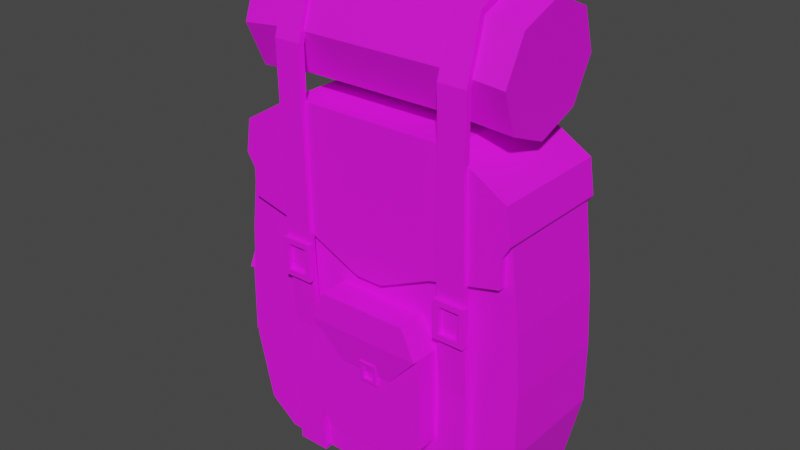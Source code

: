 # Source: Backpack.blend  (saved by Blender 2.82.7; exported with 4.5.12 LTS)
import bpy
from mathutils import Matrix  # noqa: F401  (used for matrix-valued properties, if any)

bpy.ops.wm.read_factory_settings(use_empty=True)
scene = bpy.context.scene
scene.name = 'Scene'

# ---- collections
col_collection = bpy.data.collections.new('Collection'); scene.collection.children.link(col_collection)

# ---- images (referenced by path relative to the original .blend; pixels are not part of the script)
import os
ASSET_DIR = os.environ.get("B2B_ASSET_DIR", "")  # directory of the original .blend (textures are referenced by path, not embedded)
HERE = os.path.dirname(os.path.abspath(__file__))  # packed textures are extracted next to this script under _unpacked/

def load_image(name, relpath, width, height, colorspace="sRGB"):
    """Load a texture the original file referenced (path relative to the .blend, or extracted next to this script)."""
    p = next((c for c in (os.path.join(HERE, relpath), os.path.join(ASSET_DIR, relpath)) if relpath and os.path.exists(c)), "")
    if p:
        img = bpy.data.images.load(p, check_existing=True)
        img.name = name
    else:  # same state as the original file: an image datablock whose file is absent (Cycles renders it pink)
        img = bpy.data.images.new(name, width, height)
        img.source = "FILE"
        img.filepath = "//" + (relpath or name)
    img.colorspace_settings.name = colorspace
    return img
img_colorpalette_png_021 = load_image('ColorPalette.png.021', 'ColorPalette.png', 1024, 1024, 'sRGB')

# ---- materials (node trees are filled in below, after node groups)
mat_colorpalette_021 = bpy.data.materials.new('ColorPalette.021')
mat_colorpalette_021.use_transparent_shadow = False

# ---- material node trees
mat_colorpalette_021.use_nodes = True; mat_colorpalette_021.node_tree.nodes.clear()
_N = mat_colorpalette_021.node_tree.nodes; _L = mat_colorpalette_021.node_tree.links
n0 = _N.new('ShaderNodeOutputMaterial'); n0.name = 'Material Output'; n0.location = (300, 300)
n1 = _N.new('ShaderNodeBsdfPrincipled'); n1.name = 'Principled BSDF'; n1.location = (10, 300)
n1.distribution = 'GGX'
n1.subsurface_method = 'BURLEY'
n1.inputs[2].default_value = 0.7417
n1.inputs[3].default_value = 1.45
n1.inputs[27].default_value = (0.0, 0.0, 0.0, 1.0)
n1.inputs[28].default_value = 1.0
n2 = _N.new('ShaderNodeTexImage'); n2.name = 'Image Texture'; n2.location = (-280, 280)
n2.image = img_colorpalette_png_021
_L.new(n1.outputs[0], n0.inputs[0])
_L.new(n2.outputs[0], n1.inputs[0])
n0.is_active_output = True

# ---- world
world_world = bpy.data.worlds.new('World'); scene.world = world_world
world_world.use_nodes = True; world_world.node_tree.nodes.clear()
_N = world_world.node_tree.nodes; _L = world_world.node_tree.links
n0 = _N.new('ShaderNodeOutputWorld'); n0.name = 'World Output'; n0.location = (300, 300)
n1 = _N.new('ShaderNodeBackground'); n1.name = 'Background'; n1.location = (10, 300)
n1.inputs[0].default_value = (0.05088, 0.05088, 0.05088, 1.0)
_L.new(n1.outputs[0], n0.inputs[0])
n0.is_active_output = True
world_world.color = (0.05088, 0.05088, 0.05088)
world_world.use_sun_shadow = False
world_world.sun_shadow_jitter_overblur = 0.0

# ---- meshes
me_cube_008 = bpy.data.meshes.new('Cube.008')
me_cube_008.from_pydata([(-0.9175, -1.0, -1.065), (-0.4932, -1.0, 1.146), (-0.9175, 1.0, -1.065), (-0.4932, 1.0, 1.146), (0.9175, -1.0, -1.065), (0.4932, -1.0, 1.146), (0.9175, 1.0, -1.065), (0.4932, 1.0, 1.146), (-1.024, -1.0, -0.6), (-1.024, -1.0, -0.2), (-1.0, -1.0, 0.2), (-0.9125, -1.0, 0.9281), (-0.9125, 1.0, 0.9281), (-1.0, 1.0, 0.2), (-1.024, 1.0, -0.2), (-1.024, 1.0, -0.6), (0.9125, 1.0, 0.9281), (1.0, 1.0, 0.2), (1.024, 1.0, -0.2), (1.024, 1.0, -0.6), (0.9125, -1.0, 0.9281), (1.0, -1.0, 0.2), (1.024, -1.0, -0.2), (1.024, -1.0, -0.6), (-0.7265, -1.0, -1.211), (-0.7265, 1.0, -1.211), (0.7265, -1.0, -1.211), (0.7265, 1.0, -1.211), (-0.5623, -1.14, 1.179), (-0.5623, 1.062, 1.179), (0.5623, -1.14, 1.179), (0.5623, 1.062, 1.179), (-0.9598, -1.14, 0.7389), (-0.9259, -1.14, 0.9605), (-0.9259, 1.062, 0.9621), (-0.9598, 1.062, 0.7389), (0.9259, 1.062, 0.9621), (0.9598, 1.062, 0.7389), (0.9259, -1.14, 0.9605), (0.9598, -1.14, 0.7389), (-0.9047, -1.14, 0.651), (-0.9047, 1.062, 0.651), (0.9047, 1.062, 0.651), (0.9047, -1.14, 0.651), (-0.9047, -1.14, 0.4681), (0.9047, -1.14, 0.4681), (-0.4415, -1.14, 0.3556), (0.4415, -1.14, 0.3556), (-0.09077, -1.14, 0.1938), (0.09077, -1.14, 0.1938), (-0.9047, -0.7809, 0.651), (0.9047, -0.7809, 0.651), (-0.9047, -0.7809, 0.4681), (0.9047, -0.7809, 0.4681), (-0.4415, -0.7809, 0.3556), (0.4415, -0.7809, 0.3556), (-0.09077, -0.7809, 0.1938), (0.09077, -0.7809, 0.1938), (-0.6282, -1.092, -1.238), (-0.6482, -0.8738, 1.891), (-0.6282, -1.007, -1.213), (-0.6482, -0.7893, 1.866), (-0.4113, -1.092, -1.238), (-0.4741, -0.8738, 1.891), (-0.4113, -1.007, -1.213), (-0.4741, -0.7893, 1.866), (-0.6145, -1.121, -0.7684), (-0.6108, -1.124, -0.3139), (-0.6227, -1.193, 0.1358), (-0.6308, -1.217, 0.6039), (-0.6296, -1.214, 1.059), (-0.6432, -1.212, 1.52), (-0.6432, -1.107, 1.51), (-0.6296, -1.105, 1.059), (-0.6308, -1.108, 0.6025), (-0.6227, -1.084, 0.1409), (-0.6108, -1.02, -0.3139), (-0.6145, -1.012, -0.7684), (-0.4579, -1.107, 1.51), (-0.4566, -1.105, 1.059), (-0.4441, -1.108, 0.6025), (-0.4371, -1.084, 0.1381), (-0.4287, -1.02, -0.3139), (-0.4249, -1.012, -0.7684), (-0.4579, -1.212, 1.52), (-0.4566, -1.214, 1.059), (-0.4441, -1.217, 0.6039), (-0.4371, -1.193, 0.133), (-0.4287, -1.124, -0.3139), (-0.4249, -1.121, -0.7684), (-0.6282, 0.9969, -1.242), (-0.6282, 1.001, -1.213), (-0.4113, 0.9969, -1.242), (-0.4113, 1.001, -1.213), (-0.5956, -1.16, 0.293), (-0.5956, -1.16, 0.04044), (-0.5956, -1.277, 0.293), (-0.5956, -1.277, 0.04044), (-0.638, -1.16, 0.293), (-0.638, -1.16, 0.04044), (-0.638, -1.277, 0.293), (-0.638, -1.277, 0.04044), (-0.5956, -1.277, 0.2552), (-0.5956, -1.277, 0.07829), (-0.638, -1.277, 0.07829), (-0.638, -1.277, 0.2552), (-0.638, -1.16, 0.2552), (-0.638, -1.16, 0.07829), (-0.5956, -1.16, 0.2552), (-0.5956, -1.16, 0.07829), (-0.4291, -1.277, 0.07829), (-0.4291, -1.277, 0.04044), (-0.4291, -1.277, 0.293), (-0.4291, -1.277, 0.2552), (-0.4291, -1.16, 0.293), (-0.4291, -1.16, 0.04044), (-0.4291, -1.16, 0.07829), (-0.4291, -1.16, 0.2552), (-0.4628, -1.277, 0.2552), (-0.4628, -1.277, 0.293), (-0.4628, -1.16, 0.293), (-0.4628, -1.16, 0.2552), (-0.4648, -1.277, 0.07829), (-0.4648, -1.16, 0.07829), (-0.4648, -1.277, 0.04044), (-0.4648, -1.16, 0.04044), (0.4844, 1.137, 1.593), (-0.562, 1.137, 1.593), (-0.919, 1.094, 1.545), (0.8711, 1.078, 1.545), (-0.9012, 0.7736, 1.265), (0.8545, 0.7621, 1.269), (-0.8939, -1.388e-08, 1.149), (0.8476, -1.335e-08, 1.155), (-0.9012, -0.7736, 1.265), (0.8545, -0.7621, 1.269), (-0.919, -1.094, 1.545), (0.8711, -1.078, 1.545), (-0.9367, -0.7736, 1.826), (0.8878, -0.7621, 1.822), (-0.9441, 4.758e-08, 1.942), (0.8947, 4.714e-08, 1.936), (-0.9367, 0.7736, 1.826), (0.8878, 0.7621, 1.822), (0.4644, 0.8039, 1.301), (-0.5396, 0.8039, 1.302), (0.4561, -1.526e-08, 1.181), (-0.5303, -1.535e-08, 1.181), (0.4644, -0.8039, 1.301), (-0.5396, -0.8039, 1.302), (0.4844, -1.097, 1.581), (-0.562, -1.097, 1.581), (0.5044, -0.8039, 1.884), (-0.5845, -0.8039, 1.884), (0.5127, 4.871e-08, 2.004), (-0.5938, 4.881e-08, 2.004), (0.5044, 0.8039, 1.884), (-0.5845, 0.8039, 1.884), (-0.6482, -0.001034, 2.033), (-0.6482, -0.002397, 1.994), (-0.4741, -0.001034, 2.033), (-0.4741, -0.002397, 1.994), (-0.6482, 0.8528, 1.912), (-0.6482, 0.8076, 1.876), (-0.4741, 0.8528, 1.912), (-0.4741, 0.8076, 1.876), (-0.6482, 1.206, 1.591), (-0.6482, 1.098, 1.587), (-0.4741, 1.206, 1.591), (-0.4741, 1.098, 1.587), (-0.6482, 1.191, 1.135), (-0.6482, 1.082, 1.135), (-0.4741, 1.191, 1.135), (-0.4741, 1.082, 1.135), (-0.6482, 1.09, 0.9048), (-0.6482, 1.053, 0.8859), (-0.4741, 1.09, 0.9048), (-0.4741, 1.053, 0.8859), (0.4666, -1.092, -1.238), (0.4867, -0.8738, 1.891), (0.4666, -1.007, -1.213), (0.4867, -0.7893, 1.866), (0.6835, -1.092, -1.238), (0.6608, -0.8738, 1.891), (0.6835, -1.007, -1.213), (0.6608, -0.7893, 1.866), (0.5203, -1.121, -0.7684), (0.5241, -1.124, -0.3139), (0.5122, -1.193, 0.1358), (0.5041, -1.217, 0.6039), (0.5052, -1.214, 1.059), (0.4917, -1.212, 1.52), (0.4917, -1.107, 1.51), (0.5052, -1.105, 1.059), (0.5041, -1.108, 0.6025), (0.5122, -1.084, 0.1409), (0.5241, -1.02, -0.3139), (0.5203, -1.012, -0.7684), (0.677, -1.107, 1.51), (0.6782, -1.105, 1.059), (0.6907, -1.108, 0.6025), (0.6977, -1.084, 0.1381), (0.7062, -1.02, -0.3139), (0.71, -1.012, -0.7684), (0.677, -1.212, 1.52), (0.6782, -1.214, 1.059), (0.6907, -1.217, 0.6039), (0.6977, -1.193, 0.133), (0.7062, -1.124, -0.3139), (0.71, -1.121, -0.7684), (0.4666, 0.9969, -1.242), (0.4666, 1.001, -1.213), (0.6835, 0.9969, -1.242), (0.6835, 1.001, -1.213), (0.4867, -0.001034, 2.033), (0.4867, -0.002397, 1.994), (0.6608, -0.001034, 2.033), (0.6608, -0.002397, 1.994), (0.4867, 0.8528, 1.912), (0.4867, 0.8076, 1.876), (0.6608, 0.8528, 1.912), (0.6608, 0.8076, 1.876), (0.4867, 1.206, 1.591), (0.4867, 1.098, 1.587), (0.6608, 1.206, 1.591), (0.6608, 1.098, 1.587), (0.4867, 1.191, 1.135), (0.4867, 1.082, 1.135), (0.6608, 1.191, 1.135), (0.6608, 1.082, 1.135), (0.4867, 1.09, 0.9048), (0.4867, 1.053, 0.8859), (0.6608, 1.09, 0.9048), (0.6608, 1.053, 0.8859), (0.5484, -1.16, 0.293), (0.5484, -1.16, 0.04044), (0.5484, -1.277, 0.293), (0.5484, -1.277, 0.04044), (0.5059, -1.16, 0.293), (0.5059, -1.16, 0.04044), (0.5059, -1.277, 0.293), (0.5059, -1.277, 0.04044), (0.5484, -1.277, 0.2552), (0.5484, -1.277, 0.07829), (0.5059, -1.277, 0.07829), (0.5059, -1.277, 0.2552), (0.5059, -1.16, 0.2552), (0.5059, -1.16, 0.07829), (0.5484, -1.16, 0.2552), (0.5484, -1.16, 0.07829), (0.7149, -1.277, 0.07829), (0.7149, -1.277, 0.04044), (0.7149, -1.277, 0.293), (0.7149, -1.277, 0.2552), (0.7149, -1.16, 0.293), (0.7149, -1.16, 0.04044), (0.7149, -1.16, 0.07829), (0.7149, -1.16, 0.2552), (0.6812, -1.277, 0.2552), (0.6812, -1.277, 0.293), (0.6812, -1.16, 0.293), (0.6812, -1.16, 0.2552), (0.6792, -1.277, 0.07829), (0.6792, -1.16, 0.07829), (0.6792, -1.277, 0.04044), (0.6792, -1.16, 0.04044), (-0.2385, -1.417, -0.8854), (-0.2355, -1.417, 0.0865), (-0.2385, -0.9408, -0.8854), (-0.2355, -0.9408, 0.0865), (0.3684, -1.417, -0.8854), (0.3655, -1.417, 0.0865), (0.3684, -0.9408, -0.8854), (0.3655, -0.9408, 0.0865), (-0.3332, -1.417, -0.7346), (-0.3332, -0.9408, -0.7346), (0.4631, -0.9408, -0.7346), (0.4631, -1.417, -0.7346), (-0.3231, -1.417, -0.1096), (-0.3231, -0.9408, -0.1096), (0.453, -0.9408, -0.1096), (0.453, -1.417, -0.1096), (-0.3231, -1.54, -0.1096), (-0.2355, -1.54, 0.0865), (0.3655, -1.54, 0.0865), (0.453, -1.54, -0.1096), (0.2474, -1.388, -0.3396), (-0.1174, -1.388, -0.3396), (0.2474, -1.446, -0.3396), (-0.1174, -1.446, -0.3396), (0.05456, -1.431, -0.2713), (0.05456, -1.401, -0.4126), (0.05456, -1.497, -0.2732), (0.05456, -1.466, -0.4145), (0.03073, -1.431, -0.2713), (0.03073, -1.401, -0.4126), (0.03073, -1.497, -0.2732), (0.03073, -1.466, -0.4145), (0.05456, -1.492, -0.2944), (0.05456, -1.471, -0.3933), (0.03073, -1.471, -0.3933), (0.03073, -1.492, -0.2944), (0.03073, -1.427, -0.2925), (0.03073, -1.405, -0.3915), (0.05456, -1.427, -0.2925), (0.05456, -1.405, -0.3915), (0.148, -1.471, -0.3933), (0.148, -1.466, -0.4145), (0.148, -1.497, -0.2732), (0.148, -1.492, -0.2944), (0.148, -1.431, -0.2713), (0.148, -1.401, -0.4126), (0.148, -1.405, -0.3915), (0.148, -1.427, -0.2925), (0.1291, -1.492, -0.2944), (0.1291, -1.497, -0.2732), (0.1291, -1.431, -0.2713), (0.1291, -1.427, -0.2925), (0.128, -1.471, -0.3933), (0.128, -1.405, -0.3915), (0.128, -1.466, -0.4145), (0.128, -1.401, -0.4126), (-1.108, 0.5931, -0.7374), (-1.108, 0.5871, -0.02558), (-0.9811, 0.5931, -0.7374), (-0.9811, 0.5871, -0.02558), (-1.108, -0.6314, -0.7374), (-1.108, -0.6254, -0.02558), (-0.9811, -0.6314, -0.7374), (-0.9811, -0.6254, -0.02558), (-1.108, 0.7841, -0.627), (-0.9811, 0.7841, -0.627), (-0.9811, -0.8224, -0.627), (-1.108, -0.8224, -0.627), (-1.108, 0.7638, -0.1692), (-0.9811, 0.7638, -0.1692), (-0.9811, -0.8021, -0.1692), (-1.108, -0.8021, -0.1692), (-1.14, 0.7638, -0.1692), (-1.14, 0.5871, -0.02558), (-1.14, -0.6254, -0.02558), (-1.14, -0.8021, -0.1692), (-1.1, -0.3872, -0.3377), (-1.1, 0.3489, -0.3377), (-1.115, -0.3872, -0.3377), (-1.115, 0.3489, -0.3377), (-1.145, -0.09523, -0.2861), (-1.124, -0.09523, -0.4263), (-1.121, -0.09523, -0.2826), (-1.1, -0.09523, -0.4227), (-1.145, -0.1609, -0.2861), (-1.124, -0.1609, -0.4263), (-1.121, -0.1609, -0.2826), (-1.1, -0.1609, -0.4227), (-1.118, -0.09523, -0.3036), (-1.104, -0.09523, -0.4017), (-1.104, -0.1609, -0.4017), (-1.118, -0.1609, -0.3036), (-1.142, -0.1609, -0.3071), (-1.127, -0.1609, -0.4053), (-1.142, -0.09523, -0.3071), (-1.127, -0.09523, -0.4053), (-1.104, 0.1621, -0.4017), (-1.1, 0.1621, -0.4227), (-1.121, 0.1621, -0.2826), (-1.118, 0.1621, -0.3036), (-1.145, 0.1621, -0.2861), (-1.124, 0.1621, -0.4263), (-1.127, 0.1621, -0.4053), (-1.142, 0.1621, -0.3071), (-1.118, 0.11, -0.3036), (-1.121, 0.11, -0.2826), (-1.145, 0.11, -0.2861), (-1.142, 0.11, -0.3071), (-1.104, 0.107, -0.4017), (-1.127, 0.107, -0.4053), (-1.1, 0.107, -0.4227), (-1.124, 0.107, -0.4263)], [], [(11, 1, 3, 12), (12, 3, 7, 16), (16, 7, 5, 20), (20, 5, 1, 11), (4, 0, 24, 26), (7, 3, 1, 5), (4, 23, 8, 0), (23, 22, 9, 8), (22, 21, 10, 9), (21, 20, 11, 10), (6, 19, 23, 4), (19, 18, 22, 23), (18, 17, 21, 22), (17, 16, 20, 21), (2, 15, 19, 6), (15, 14, 18, 19), (14, 13, 17, 18), (13, 12, 16, 17), (0, 8, 15, 2), (8, 9, 14, 15), (9, 10, 13, 14), (10, 11, 12, 13), (25, 27, 26, 24), (2, 6, 27, 25), (0, 2, 25, 24), (6, 4, 26, 27), (33, 28, 29, 34), (34, 29, 31, 36), (36, 31, 30, 38), (38, 30, 28, 33), (31, 29, 28, 30), (39, 38, 33, 32), (37, 36, 38, 39), (32, 35, 41, 40), (32, 33, 34, 35), (37, 39, 43, 42), (39, 32, 40, 43), (43, 40, 44, 45), (45, 44, 46, 47), (47, 46, 48, 49), (35, 34, 36, 37), (35, 37, 42, 41), (40, 41, 42, 43), (44, 40, 50, 52), (47, 49, 57, 55), (49, 48, 56, 57), (46, 44, 52, 54), (43, 45, 53, 51), (48, 46, 54, 56), (45, 47, 55, 53), (71, 59, 61, 72), (72, 61, 65, 78), (78, 65, 63, 84), (84, 63, 59, 71), (64, 62, 92, 93), (63, 65, 161, 160), (62, 89, 66, 58), (89, 88, 67, 66), (88, 87, 68, 67), (87, 86, 69, 68), (86, 85, 70, 69), (85, 84, 71, 70), (64, 83, 89, 62), (83, 82, 88, 89), (82, 81, 87, 88), (81, 80, 86, 87), (80, 79, 85, 86), (79, 78, 84, 85), (60, 77, 83, 64), (77, 76, 82, 83), (76, 75, 81, 82), (75, 74, 80, 81), (74, 73, 79, 80), (73, 72, 78, 79), (58, 66, 77, 60), (66, 67, 76, 77), (67, 68, 75, 76), (68, 69, 74, 75), (69, 70, 73, 74), (70, 71, 72, 73), (91, 93, 92, 90), (62, 58, 90, 92), (60, 64, 93, 91), (58, 60, 91, 90), (101, 104, 107, 99), (94, 98, 100, 96), (99, 95, 97, 101), (106, 98, 94, 108), (102, 96, 100, 105), (121, 117, 116, 123), (104, 105, 106, 107), (105, 100, 98, 106), (119, 118, 113, 112), (109, 108, 102, 103), (97, 103, 104, 101), (103, 102, 105, 104), (99, 107, 109, 95), (107, 106, 108, 109), (117, 114, 112, 113), (115, 116, 110, 111), (120, 119, 112, 114), (121, 120, 114, 117), (122, 124, 111, 110), (121, 123, 122, 118), (124, 125, 115, 111), (125, 123, 116, 115), (102, 108, 121, 118), (108, 94, 120, 121), (94, 96, 119, 120), (96, 102, 118, 119), (95, 109, 123, 125), (97, 95, 125, 124), (103, 97, 124, 122), (109, 103, 122, 123), (110, 116, 117, 113), (113, 118, 122, 110), (145, 144, 146, 147), (136, 151, 153, 138), (126, 129, 131, 144), (128, 127, 145, 130), (153, 152, 154, 155), (144, 131, 133, 146), (147, 146, 148, 149), (138, 153, 155, 140), (146, 133, 135, 148), (132, 147, 149, 134), (155, 154, 156, 157), (148, 135, 137, 150), (149, 148, 150, 151), (140, 155, 157, 142), (150, 137, 139, 152), (134, 149, 151, 136), (157, 156, 126, 127), (152, 139, 141, 154), (131, 129, 143, 141, 139, 137, 135, 133), (142, 157, 127, 128), (154, 141, 143, 156), (130, 145, 147, 132), (151, 150, 152, 153), (156, 143, 129, 126), (128, 130, 132, 134, 136, 138, 140, 142), (127, 126, 144, 145), (158, 160, 164, 162), (61, 59, 158, 159), (59, 63, 160, 158), (65, 61, 159, 161), (165, 163, 167, 169), (161, 159, 163, 165), (160, 161, 165, 164), (159, 158, 162, 163), (168, 169, 173, 172), (164, 165, 169, 168), (163, 162, 166, 167), (162, 164, 168, 166), (170, 172, 176, 174), (167, 166, 170, 171), (166, 168, 172, 170), (169, 167, 171, 173), (177, 175, 174, 176), (173, 171, 175, 177), (172, 173, 177, 176), (171, 170, 174, 175), (191, 179, 181, 192), (192, 181, 185, 198), (198, 185, 183, 204), (204, 183, 179, 191), (184, 182, 212, 213), (183, 185, 217, 216), (182, 209, 186, 178), (209, 208, 187, 186), (208, 207, 188, 187), (207, 206, 189, 188), (206, 205, 190, 189), (205, 204, 191, 190), (184, 203, 209, 182), (203, 202, 208, 209), (202, 201, 207, 208), (201, 200, 206, 207), (200, 199, 205, 206), (199, 198, 204, 205), (180, 197, 203, 184), (197, 196, 202, 203), (196, 195, 201, 202), (195, 194, 200, 201), (194, 193, 199, 200), (193, 192, 198, 199), (178, 186, 197, 180), (186, 187, 196, 197), (187, 188, 195, 196), (188, 189, 194, 195), (189, 190, 193, 194), (190, 191, 192, 193), (211, 213, 212, 210), (182, 178, 210, 212), (180, 184, 213, 211), (178, 180, 211, 210), (214, 216, 220, 218), (181, 179, 214, 215), (179, 183, 216, 214), (185, 181, 215, 217), (221, 219, 223, 225), (217, 215, 219, 221), (216, 217, 221, 220), (215, 214, 218, 219), (224, 225, 229, 228), (220, 221, 225, 224), (219, 218, 222, 223), (218, 220, 224, 222), (226, 228, 232, 230), (223, 222, 226, 227), (222, 224, 228, 226), (225, 223, 227, 229), (233, 231, 230, 232), (229, 227, 231, 233), (228, 229, 233, 232), (227, 226, 230, 231), (241, 244, 247, 239), (234, 238, 240, 236), (239, 235, 237, 241), (246, 238, 234, 248), (242, 236, 240, 245), (261, 257, 256, 263), (244, 245, 246, 247), (245, 240, 238, 246), (259, 258, 253, 252), (249, 248, 242, 243), (237, 243, 244, 241), (243, 242, 245, 244), (239, 247, 249, 235), (247, 246, 248, 249), (257, 254, 252, 253), (255, 256, 250, 251), (260, 259, 252, 254), (261, 260, 254, 257), (262, 264, 251, 250), (261, 263, 262, 258), (264, 265, 255, 251), (265, 263, 256, 255), (242, 248, 261, 258), (248, 234, 260, 261), (234, 236, 259, 260), (236, 242, 258, 259), (235, 249, 263, 265), (237, 235, 265, 264), (243, 237, 264, 262), (249, 243, 262, 263), (250, 256, 257, 253), (253, 258, 262, 250), (278, 267, 269, 279), (279, 269, 273, 280), (280, 273, 271, 281), (278, 281, 286, 287), (268, 272, 270, 266), (273, 269, 267, 271), (270, 277, 274, 266), (272, 276, 277, 270), (268, 275, 276, 272), (266, 274, 275, 268), (277, 281, 278, 274), (276, 280, 281, 277), (275, 279, 280, 276), (274, 278, 279, 275), (285, 284, 283, 282), (271, 267, 283, 284), (267, 278, 282, 283), (281, 271, 284, 285), (287, 286, 288, 289), (282, 278, 287, 289), (285, 282, 289, 288), (281, 285, 288, 286), (297, 300, 303, 295), (290, 294, 296, 292), (295, 291, 293, 297), (302, 294, 290, 304), (298, 292, 296, 301), (317, 313, 312, 319), (300, 301, 302, 303), (301, 296, 294, 302), (315, 314, 309, 308), (305, 304, 298, 299), (293, 299, 300, 297), (299, 298, 301, 300), (295, 303, 305, 291), (303, 302, 304, 305), (313, 310, 308, 309), (311, 312, 306, 307), (316, 315, 308, 310), (317, 316, 310, 313), (318, 320, 307, 306), (317, 319, 318, 314), (320, 321, 311, 307), (321, 319, 312, 311), (298, 304, 317, 314), (304, 290, 316, 317), (290, 292, 315, 316), (292, 298, 314, 315), (291, 305, 319, 321), (293, 291, 321, 320), (299, 293, 320, 318), (305, 299, 318, 319), (306, 312, 313, 309), (309, 314, 318, 306), (334, 323, 325, 335), (335, 325, 329, 336), (336, 329, 327, 337), (334, 337, 342, 343), (324, 328, 326, 322), (329, 325, 323, 327), (326, 333, 330, 322), (328, 332, 333, 326), (324, 331, 332, 328), (322, 330, 331, 324), (333, 337, 334, 330), (332, 336, 337, 333), (331, 335, 336, 332), (330, 334, 335, 331), (341, 340, 339, 338), (327, 323, 339, 340), (323, 334, 338, 339), (337, 327, 340, 341), (343, 342, 344, 345), (338, 334, 343, 345), (341, 338, 345, 344), (337, 341, 344, 342), (353, 356, 359, 351), (346, 350, 352, 348), (351, 347, 349, 353), (358, 350, 346, 360), (354, 348, 352, 357), (373, 369, 368, 375), (356, 357, 358, 359), (357, 352, 350, 358), (371, 370, 365, 364), (361, 360, 354, 355), (349, 355, 356, 353), (355, 354, 357, 356), (351, 359, 361, 347), (359, 358, 360, 361), (369, 366, 364, 365), (367, 368, 362, 363), (372, 371, 364, 366), (373, 372, 366, 369), (374, 376, 363, 362), (373, 375, 374, 370), (376, 377, 367, 363), (377, 375, 368, 367), (354, 360, 373, 370), (360, 346, 372, 373), (346, 348, 371, 372), (348, 354, 370, 371), (347, 361, 375, 377), (349, 347, 377, 376), (355, 349, 376, 374), (361, 355, 374, 375), (362, 368, 369, 365), (365, 370, 374, 362)])
_uv = me_cube_008.uv_layers.new(name='UVMap')
_uv.uv.foreach_set('vector', [0.4435, 0.785, 0.445, 0.785, 0.445, 0.7929, 0.4435, 0.7929, 0.4435, 0.7929, 0.445, 0.7929, 0.445, 0.8007, 0.4435, 0.8007, 0.4435, 0.8007, 0.445, 0.8007, 0.445, 0.8086, 0.4435, 0.8086, 0.4435, 0.8086, 0.445, 0.8086, 0.445, 0.8165, 0.4435, 0.8165, 0.4372, 0.8086, 0.4372, 0.8165, 0.4372, 0.8165, 0.4372, 0.8086, 0.445, 0.8007, 0.4529, 0.8007, 0.4529, 0.8086, 0.445, 0.8086, 0.4372, 0.8086, 0.4387, 0.8086, 0.4387, 0.8165, 0.4372, 0.8165, 0.4387, 0.8086, 0.4403, 0.8086, 0.4403, 0.8165, 0.4387, 0.8165, 0.4403, 0.8086, 0.4419, 0.8086, 0.4419, 0.8165, 0.4403, 0.8165, 0.4419, 0.8086, 0.4435, 0.8086, 0.4435, 0.8165, 0.4419, 0.8165, 0.4372, 0.8007, 0.4387, 0.8007, 0.4387, 0.8086, 0.4372, 0.8086, 0.4387, 0.8007, 0.4403, 0.8007, 0.4403, 0.8086, 0.4387, 0.8086, 0.4403, 0.8007, 0.4419, 0.8007, 0.4419, 0.8086, 0.4403, 0.8086, 0.4419, 0.8007, 0.4435, 0.8007, 0.4435, 0.8086, 0.4419, 0.8086, 0.4372, 0.7929, 0.4387, 0.7929, 0.4387, 0.8007, 0.4372, 0.8007, 0.4387, 0.7929, 0.4403, 0.7929, 0.4403, 0.8007, 0.4387, 0.8007, 0.4403, 0.7929, 0.4419, 0.7929, 0.4419, 0.8007, 0.4403, 0.8007, 0.4419, 0.7929, 0.4435, 0.7929, 0.4435, 0.8007, 0.4419, 0.8007, 0.4372, 0.785, 0.4387, 0.785, 0.4387, 0.7929, 0.4372, 0.7929, 0.4387, 0.785, 0.4403, 0.785, 0.4403, 0.7929, 0.4387, 0.7929, 0.4403, 0.785, 0.4419, 0.785, 0.4419, 0.7929, 0.4403, 0.7929, 0.4419, 0.785, 0.4435, 0.785, 0.4435, 0.7929, 0.4419, 0.7929, 0.4293, 0.8007, 0.4372, 0.8007, 0.4372, 0.8086, 0.4293, 0.8086, 0.4372, 0.7929, 0.4372, 0.8007, 0.4372, 0.8007, 0.4372, 0.7929, 0.4372, 0.785, 0.4372, 0.7929, 0.4372, 0.7929, 0.4372, 0.785, 0.4372, 0.8007, 0.4372, 0.8086, 0.4372, 0.8086, 0.4372, 0.8007, 0.4429, 0.1629, 0.444, 0.1629, 0.444, 0.1687, 0.4429, 0.1687, 0.4429, 0.1687, 0.444, 0.1687, 0.444, 0.1745, 0.4429, 0.1745, 0.4429, 0.1745, 0.444, 0.1745, 0.444, 0.1802, 0.4429, 0.1802, 0.4429, 0.1802, 0.444, 0.1802, 0.444, 0.186, 0.4429, 0.186, 0.444, 0.1745, 0.4498, 0.1745, 0.4498, 0.1802, 0.444, 0.1802, 0.4417, 0.1802, 0.4429, 0.1802, 0.4429, 0.186, 0.4417, 0.186, 0.4417, 0.1745, 0.4429, 0.1745, 0.4429, 0.1802, 0.4417, 0.1802, 0.4448, 0.2994, 0.4448, 0.3051, 0.4448, 0.3051, 0.4448, 0.2994, 0.4417, 0.1629, 0.4429, 0.1629, 0.4429, 0.1687, 0.4417, 0.1687, 0.4448, 0.3109, 0.4448, 0.3166, 0.4448, 0.3166, 0.4448, 0.3109, 0.4417, 0.1802, 0.4417, 0.186, 0.4417, 0.186, 0.4417, 0.1802, 0.4417, 0.1802, 0.4417, 0.186, 0.4417, 0.186, 0.4417, 0.1802, 0.4417, 0.1802, 0.4417, 0.186, 0.4417, 0.186, 0.4417, 0.1802, 0.4417, 0.1802, 0.4417, 0.186, 0.4417, 0.186, 0.4417, 0.1802, 0.4417, 0.1687, 0.4429, 0.1687, 0.4429, 0.1745, 0.4417, 0.1745, 0.4417, 0.1687, 0.4417, 0.1745, 0.4417, 0.1745, 0.4417, 0.1687, 0.4417, 0.1629, 0.4417, 0.1687, 0.4417, 0.1745, 0.4417, 0.1802, 0.4448, 0.3224, 0.4448, 0.3224, 0.4448, 0.3224, 0.4448, 0.3224, 0.4448, 0.3166, 0.4448, 0.3166, 0.4448, 0.3166, 0.4448, 0.3166, 0.4448, 0.3166, 0.4448, 0.3224, 0.4448, 0.3224, 0.4448, 0.3166, 0.4448, 0.3224, 0.4448, 0.3224, 0.4448, 0.3224, 0.4448, 0.3224, 0.4448, 0.3166, 0.4448, 0.3166, 0.4448, 0.3166, 0.4448, 0.3166, 0.4448, 0.3224, 0.4448, 0.3224, 0.4448, 0.3224, 0.4448, 0.3224, 0.4448, 0.3166, 0.4448, 0.3166, 0.4448, 0.3166, 0.4448, 0.3166, 0.4502, 0.9087, 0.4513, 0.9087, 0.4513, 0.9167, 0.4502, 0.9167, 0.4502, 0.9167, 0.4513, 0.9167, 0.4513, 0.9248, 0.4502, 0.9248, 0.4502, 0.9248, 0.4513, 0.9248, 0.4513, 0.9328, 0.4502, 0.9328, 0.4502, 0.9328, 0.4513, 0.9328, 0.4513, 0.9408, 0.4502, 0.9408, 0.4433, 0.9248, 0.4433, 0.9328, 0.4433, 0.9328, 0.4433, 0.9248, 0.4513, 0.9328, 0.4513, 0.9248, 0.4513, 0.9248, 0.4513, 0.9328, 0.4433, 0.9328, 0.4444, 0.9328, 0.4444, 0.9408, 0.4433, 0.9408, 0.4444, 0.9328, 0.4456, 0.9328, 0.4456, 0.9408, 0.4444, 0.9408, 0.4456, 0.9328, 0.4467, 0.9328, 0.4467, 0.9408, 0.4456, 0.9408, 0.4467, 0.9328, 0.4479, 0.9328, 0.4479, 0.9408, 0.4467, 0.9408, 0.4479, 0.9328, 0.449, 0.9328, 0.449, 0.9408, 0.4479, 0.9408, 0.449, 0.9328, 0.4502, 0.9328, 0.4502, 0.9408, 0.449, 0.9408, 0.4433, 0.9248, 0.4444, 0.9248, 0.4444, 0.9328, 0.4433, 0.9328, 0.4444, 0.9248, 0.4456, 0.9248, 0.4456, 0.9328, 0.4444, 0.9328, 0.4456, 0.9248, 0.4467, 0.9248, 0.4467, 0.9328, 0.4456, 0.9328, 0.4467, 0.9248, 0.4479, 0.9248, 0.4479, 0.9328, 0.4467, 0.9328, 0.4479, 0.9248, 0.449, 0.9248, 0.449, 0.9328, 0.4479, 0.9328, 0.449, 0.9248, 0.4502, 0.9248, 0.4502, 0.9328, 0.449, 0.9328, 0.4433, 0.9167, 0.4444, 0.9167, 0.4444, 0.9248, 0.4433, 0.9248, 0.4444, 0.9167, 0.4456, 0.9167, 0.4456, 0.9248, 0.4444, 0.9248, 0.4456, 0.9167, 0.4467, 0.9167, 0.4467, 0.9248, 0.4456, 0.9248, 0.4467, 0.9167, 0.4479, 0.9167, 0.4479, 0.9248, 0.4467, 0.9248, 0.4479, 0.9167, 0.449, 0.9167, 0.449, 0.9248, 0.4479, 0.9248, 0.449, 0.9167, 0.4502, 0.9167, 0.4502, 0.9248, 0.449, 0.9248, 0.4433, 0.9087, 0.4444, 0.9087, 0.4444, 0.9167, 0.4433, 0.9167, 0.4444, 0.9087, 0.4456, 0.9087, 0.4456, 0.9167, 0.4444, 0.9167, 0.4456, 0.9087, 0.4467, 0.9087, 0.4467, 0.9167, 0.4456, 0.9167, 0.4467, 0.9087, 0.4479, 0.9087, 0.4479, 0.9167, 0.4467, 0.9167, 0.4479, 0.9087, 0.449, 0.9087, 0.449, 0.9167, 0.4479, 0.9167, 0.449, 0.9087, 0.4502, 0.9087, 0.4502, 0.9167, 0.449, 0.9167, 0.4352, 0.9248, 0.4433, 0.9248, 0.4433, 0.9328, 0.4352, 0.9328, 0.4433, 0.9328, 0.4433, 0.9408, 0.4433, 0.9408, 0.4433, 0.9328, 0.4433, 0.9167, 0.4433, 0.9248, 0.4433, 0.9248, 0.4433, 0.9167, 0.4433, 0.9087, 0.4433, 0.9167, 0.4433, 0.9167, 0.4433, 0.9087, 0.06879, 0.8038, 0.07275, 0.8038, 0.07275, 0.8157, 0.06879, 0.8157, 0.0569, 0.7801, 0.06879, 0.7801, 0.06879, 0.792, 0.0569, 0.792, 0.0569, 0.792, 0.06879, 0.792, 0.06879, 0.8038, 0.0569, 0.8038, 0.06483, 0.8038, 0.06879, 0.8038, 0.06879, 0.8157, 0.06483, 0.8157, 0.06483, 0.8157, 0.06879, 0.8157, 0.06879, 0.8276, 0.06483, 0.8276, 0.05294, 0.8038, 0.06483, 0.8157, 0.06086, 0.8157, 0.04898, 0.8038, 0.07275, 0.8038, 0.07671, 0.8038, 0.07671, 0.8157, 0.07275, 0.8157, 0.07671, 0.8038, 0.08067, 0.8038, 0.08067, 0.8157, 0.07671, 0.8157, 0.06879, 0.8157, 0.06483, 0.8157, 0.06483, 0.8157, 0.06879, 0.8157, 0.04898, 0.8038, 0.05294, 0.8038, 0.05294, 0.8157, 0.04898, 0.8157, 0.0569, 0.8157, 0.06086, 0.8157, 0.06086, 0.8276, 0.0569, 0.8276, 0.06086, 0.8157, 0.06483, 0.8157, 0.06483, 0.8276, 0.06086, 0.8276, 0.0569, 0.8038, 0.06086, 0.8038, 0.06086, 0.8157, 0.0569, 0.8157, 0.06086, 0.8038, 0.06483, 0.8038, 0.06483, 0.8157, 0.06086, 0.8157, 0.05294, 0.8038, 0.0569, 0.8038, 0.0569, 0.8157, 0.05294, 0.8157, 0.04502, 0.8038, 0.04898, 0.8038, 0.04898, 0.8157, 0.04502, 0.8157, 0.0569, 0.7801, 0.0569, 0.792, 0.0569, 0.792, 0.0569, 0.7801, 0.06483, 0.8157, 0.06879, 0.8157, 0.06879, 0.8157, 0.06483, 0.8157, 0.06086, 0.8157, 0.0569, 0.8157, 0.0569, 0.8157, 0.06086, 0.8157, 0.05294, 0.8038, 0.04898, 0.8038, 0.04898, 0.8157, 0.05294, 0.8157, 0.06879, 0.8038, 0.06879, 0.792, 0.06879, 0.792, 0.06879, 0.8038, 0.0569, 0.8157, 0.06086, 0.8157, 0.06086, 0.8157, 0.0569, 0.8157, 0.05294, 0.8157, 0.05294, 0.8038, 0.05294, 0.8038, 0.05294, 0.8157, 0.06483, 0.8157, 0.06879, 0.8157, 0.06879, 0.8157, 0.06483, 0.8157, 0.0569, 0.7801, 0.0569, 0.792, 0.0569, 0.792, 0.0569, 0.7801, 0.06879, 0.8157, 0.06483, 0.8157, 0.06483, 0.8157, 0.06879, 0.8157, 0.0569, 0.8157, 0.06086, 0.8157, 0.06086, 0.8157, 0.0569, 0.8157, 0.06879, 0.8038, 0.06879, 0.792, 0.06879, 0.792, 0.06879, 0.8038, 0.06086, 0.8157, 0.0569, 0.8157, 0.0569, 0.8157, 0.06086, 0.8157, 0.04898, 0.8038, 0.04898, 0.8157, 0.04898, 0.8157, 0.04898, 0.8038, 0.04898, 0.8157, 0.06086, 0.8157, 0.05294, 0.8038, 0.05294, 0.8157, 0.05294, 0.8157, 0.05294, 0.8157, 0.06086, 0.8157, 0.04898, 0.8157, 0.201, 0.818, 0.201, 0.8243, 0.1963, 0.8243, 0.1963, 0.818, 0.1869, 0.8118, 0.1869, 0.818, 0.1822, 0.818, 0.1822, 0.8118, 0.2057, 0.8243, 0.2057, 0.8305, 0.201, 0.8305, 0.201, 0.8243, 0.2057, 0.8118, 0.2057, 0.818, 0.201, 0.818, 0.201, 0.8118, 0.1822, 0.818, 0.1822, 0.8243, 0.1775, 0.8243, 0.1775, 0.818, 0.201, 0.8243, 0.201, 0.8305, 0.1963, 0.8305, 0.1963, 0.8243, 0.1963, 0.818, 0.1963, 0.8243, 0.1916, 0.8243, 0.1916, 0.818, 0.1822, 0.8118, 0.1822, 0.818, 0.1775, 0.818, 0.1775, 0.8118, 0.1963, 0.8243, 0.1963, 0.8305, 0.1916, 0.8305, 0.1916, 0.8243, 0.1963, 0.8118, 0.1963, 0.818, 0.1916, 0.818, 0.1916, 0.8118, 0.1775, 0.818, 0.1775, 0.8243, 0.1728, 0.8243, 0.1728, 0.818, 0.1916, 0.8243, 0.1916, 0.8305, 0.1869, 0.8305, 0.1869, 0.8243, 0.1916, 0.818, 0.1916, 0.8243, 0.1869, 0.8243, 0.1869, 0.818, 0.1775, 0.8118, 0.1775, 0.818, 0.1728, 0.818, 0.1728, 0.8118, 0.1869, 0.8243, 0.1869, 0.8305, 0.1822, 0.8305, 0.1822, 0.8243, 0.1916, 0.8118, 0.1916, 0.818, 0.1869, 0.818, 0.1869, 0.8118, 0.1728, 0.818, 0.1728, 0.8243, 0.1681, 0.8243, 0.1681, 0.818, 0.1822, 0.8243, 0.1822, 0.8305, 0.1775, 0.8305, 0.1775, 0.8243, 0.1838, 0.8087, 0.1775, 0.8114, 0.1711, 0.8087, 0.1684, 0.8024, 0.1711, 0.796, 0.1775, 0.7933, 0.1838, 0.796, 0.1865, 0.8024, 0.1728, 0.8118, 0.1728, 0.818, 0.1681, 0.818, 0.1681, 0.8118, 0.1775, 0.8243, 0.1775, 0.8305, 0.1728, 0.8305, 0.1728, 0.8243, 0.201, 0.8118, 0.201, 0.818, 0.1963, 0.818, 0.1963, 0.8118, 0.1869, 0.818, 0.1869, 0.8243, 0.1822, 0.8243, 0.1822, 0.818, 0.1728, 0.8243, 0.1728, 0.8305, 0.1681, 0.8305, 0.1681, 0.8243, 0.1963, 0.8114, 0.2026, 0.8087, 0.2053, 0.8024, 0.2026, 0.796, 0.1963, 0.7933, 0.1899, 0.796, 0.1872, 0.8024, 0.1899, 0.8087, 0.2057, 0.818, 0.2057, 0.8243, 0.201, 0.8243, 0.201, 0.818, 0.4513, 0.9408, 0.4513, 0.9328, 0.4513, 0.9328, 0.4513, 0.9408, 0.4513, 0.9167, 0.4513, 0.9087, 0.4513, 0.9087, 0.4513, 0.9167, 0.4513, 0.9408, 0.4513, 0.9328, 0.4513, 0.9328, 0.4513, 0.9408, 0.4513, 0.9248, 0.4513, 0.9167, 0.4513, 0.9167, 0.4513, 0.9248, 0.4513, 0.9248, 0.4513, 0.9167, 0.4513, 0.9167, 0.4513, 0.9248, 0.4513, 0.9248, 0.4513, 0.9167, 0.4513, 0.9167, 0.4513, 0.9248, 0.4513, 0.9328, 0.4513, 0.9248, 0.4513, 0.9248, 0.4513, 0.9328, 0.4513, 0.9167, 0.4513, 0.9087, 0.4513, 0.9087, 0.4513, 0.9167, 0.4513, 0.9328, 0.4513, 0.9248, 0.4513, 0.9248, 0.4513, 0.9328, 0.4513, 0.9328, 0.4513, 0.9248, 0.4513, 0.9248, 0.4513, 0.9328, 0.4513, 0.9167, 0.4513, 0.9087, 0.4513, 0.9087, 0.4513, 0.9167, 0.4513, 0.9408, 0.4513, 0.9328, 0.4513, 0.9328, 0.4513, 0.9408, 0.4513, 0.9408, 0.4513, 0.9328, 0.4513, 0.9328, 0.4513, 0.9408, 0.4513, 0.9167, 0.4513, 0.9087, 0.4513, 0.9087, 0.4513, 0.9167, 0.4513, 0.9408, 0.4513, 0.9328, 0.4513, 0.9328, 0.4513, 0.9408, 0.4513, 0.9248, 0.4513, 0.9167, 0.4513, 0.9167, 0.4513, 0.9248, 0.4513, 0.9248, 0.4594, 0.9248, 0.4594, 0.9328, 0.4513, 0.9328, 0.4513, 0.9248, 0.4513, 0.9167, 0.4513, 0.9167, 0.4513, 0.9248, 0.4513, 0.9328, 0.4513, 0.9248, 0.4513, 0.9248, 0.4513, 0.9328, 0.4513, 0.9167, 0.4513, 0.9087, 0.4513, 0.9087, 0.4513, 0.9167, 0.4502, 0.9087, 0.4513, 0.9087, 0.4513, 0.9167, 0.4502, 0.9167, 0.4502, 0.9167, 0.4513, 0.9167, 0.4513, 0.9248, 0.4502, 0.9248, 0.4502, 0.9248, 0.4513, 0.9248, 0.4513, 0.9328, 0.4502, 0.9328, 0.4502, 0.9328, 0.4513, 0.9328, 0.4513, 0.9408, 0.4502, 0.9408, 0.4433, 0.9248, 0.4433, 0.9328, 0.4433, 0.9328, 0.4433, 0.9248, 0.4513, 0.9328, 0.4513, 0.9248, 0.4513, 0.9248, 0.4513, 0.9328, 0.4433, 0.9328, 0.4444, 0.9328, 0.4444, 0.9408, 0.4433, 0.9408, 0.4444, 0.9328, 0.4456, 0.9328, 0.4456, 0.9408, 0.4444, 0.9408, 0.4456, 0.9328, 0.4467, 0.9328, 0.4467, 0.9408, 0.4456, 0.9408, 0.4467, 0.9328, 0.4479, 0.9328, 0.4479, 0.9408, 0.4467, 0.9408, 0.4479, 0.9328, 0.449, 0.9328, 0.449, 0.9408, 0.4479, 0.9408, 0.449, 0.9328, 0.4502, 0.9328, 0.4502, 0.9408, 0.449, 0.9408, 0.4433, 0.9248, 0.4444, 0.9248, 0.4444, 0.9328, 0.4433, 0.9328, 0.4444, 0.9248, 0.4456, 0.9248, 0.4456, 0.9328, 0.4444, 0.9328, 0.4456, 0.9248, 0.4467, 0.9248, 0.4467, 0.9328, 0.4456, 0.9328, 0.4467, 0.9248, 0.4479, 0.9248, 0.4479, 0.9328, 0.4467, 0.9328, 0.4479, 0.9248, 0.449, 0.9248, 0.449, 0.9328, 0.4479, 0.9328, 0.449, 0.9248, 0.4502, 0.9248, 0.4502, 0.9328, 0.449, 0.9328, 0.4433, 0.9167, 0.4444, 0.9167, 0.4444, 0.9248, 0.4433, 0.9248, 0.4444, 0.9167, 0.4456, 0.9167, 0.4456, 0.9248, 0.4444, 0.9248, 0.4456, 0.9167, 0.4467, 0.9167, 0.4467, 0.9248, 0.4456, 0.9248, 0.4467, 0.9167, 0.4479, 0.9167, 0.4479, 0.9248, 0.4467, 0.9248, 0.4479, 0.9167, 0.449, 0.9167, 0.449, 0.9248, 0.4479, 0.9248, 0.449, 0.9167, 0.4502, 0.9167, 0.4502, 0.9248, 0.449, 0.9248, 0.4433, 0.9087, 0.4444, 0.9087, 0.4444, 0.9167, 0.4433, 0.9167, 0.4444, 0.9087, 0.4456, 0.9087, 0.4456, 0.9167, 0.4444, 0.9167, 0.4456, 0.9087, 0.4467, 0.9087, 0.4467, 0.9167, 0.4456, 0.9167, 0.4467, 0.9087, 0.4479, 0.9087, 0.4479, 0.9167, 0.4467, 0.9167, 0.4479, 0.9087, 0.449, 0.9087, 0.449, 0.9167, 0.4479, 0.9167, 0.449, 0.9087, 0.4502, 0.9087, 0.4502, 0.9167, 0.449, 0.9167, 0.4352, 0.9248, 0.4433, 0.9248, 0.4433, 0.9328, 0.4352, 0.9328, 0.4433, 0.9328, 0.4433, 0.9408, 0.4433, 0.9408, 0.4433, 0.9328, 0.4433, 0.9167, 0.4433, 0.9248, 0.4433, 0.9248, 0.4433, 0.9167, 0.4433, 0.9087, 0.4433, 0.9167, 0.4433, 0.9167, 0.4433, 0.9087, 0.4513, 0.9408, 0.4513, 0.9328, 0.4513, 0.9328, 0.4513, 0.9408, 0.4513, 0.9167, 0.4513, 0.9087, 0.4513, 0.9087, 0.4513, 0.9167, 0.4513, 0.9408, 0.4513, 0.9328, 0.4513, 0.9328, 0.4513, 0.9408, 0.4513, 0.9248, 0.4513, 0.9167, 0.4513, 0.9167, 0.4513, 0.9248, 0.4513, 0.9248, 0.4513, 0.9167, 0.4513, 0.9167, 0.4513, 0.9248, 0.4513, 0.9248, 0.4513, 0.9167, 0.4513, 0.9167, 0.4513, 0.9248, 0.4513, 0.9328, 0.4513, 0.9248, 0.4513, 0.9248, 0.4513, 0.9328, 0.4513, 0.9167, 0.4513, 0.9087, 0.4513, 0.9087, 0.4513, 0.9167, 0.4513, 0.9328, 0.4513, 0.9248, 0.4513, 0.9248, 0.4513, 0.9328, 0.4513, 0.9328, 0.4513, 0.9248, 0.4513, 0.9248, 0.4513, 0.9328, 0.4513, 0.9167, 0.4513, 0.9087, 0.4513, 0.9087, 0.4513, 0.9167, 0.4513, 0.9408, 0.4513, 0.9328, 0.4513, 0.9328, 0.4513, 0.9408, 0.4513, 0.9408, 0.4513, 0.9328, 0.4513, 0.9328, 0.4513, 0.9408, 0.4513, 0.9167, 0.4513, 0.9087, 0.4513, 0.9087, 0.4513, 0.9167, 0.4513, 0.9408, 0.4513, 0.9328, 0.4513, 0.9328, 0.4513, 0.9408, 0.4513, 0.9248, 0.4513, 0.9167, 0.4513, 0.9167, 0.4513, 0.9248, 0.4513, 0.9248, 0.4594, 0.9248, 0.4594, 0.9328, 0.4513, 0.9328, 0.4513, 0.9248, 0.4513, 0.9167, 0.4513, 0.9167, 0.4513, 0.9248, 0.4513, 0.9328, 0.4513, 0.9248, 0.4513, 0.9248, 0.4513, 0.9328, 0.4513, 0.9167, 0.4513, 0.9087, 0.4513, 0.9087, 0.4513, 0.9167, 0.06879, 0.8038, 0.07275, 0.8038, 0.07275, 0.8157, 0.06879, 0.8157, 0.0569, 0.7801, 0.06879, 0.7801, 0.06879, 0.792, 0.0569, 0.792, 0.0569, 0.792, 0.06879, 0.792, 0.06879, 0.8038, 0.0569, 0.8038, 0.06483, 0.8038, 0.06879, 0.8038, 0.06879, 0.8157, 0.06483, 0.8157, 0.06483, 0.8157, 0.06879, 0.8157, 0.06879, 0.8276, 0.06483, 0.8276, 0.05294, 0.8038, 0.06483, 0.8157, 0.06086, 0.8157, 0.04898, 0.8038, 0.07275, 0.8038, 0.07671, 0.8038, 0.07671, 0.8157, 0.07275, 0.8157, 0.07671, 0.8038, 0.08067, 0.8038, 0.08067, 0.8157, 0.07671, 0.8157, 0.06879, 0.8157, 0.06483, 0.8157, 0.06483, 0.8157, 0.06879, 0.8157, 0.04898, 0.8038, 0.05294, 0.8038, 0.05294, 0.8157, 0.04898, 0.8157, 0.0569, 0.8157, 0.06086, 0.8157, 0.06086, 0.8276, 0.0569, 0.8276, 0.06086, 0.8157, 0.06483, 0.8157, 0.06483, 0.8276, 0.06086, 0.8276, 0.0569, 0.8038, 0.06086, 0.8038, 0.06086, 0.8157, 0.0569, 0.8157, 0.06086, 0.8038, 0.06483, 0.8038, 0.06483, 0.8157, 0.06086, 0.8157, 0.05294, 0.8038, 0.0569, 0.8038, 0.0569, 0.8157, 0.05294, 0.8157, 0.04502, 0.8038, 0.04898, 0.8038, 0.04898, 0.8157, 0.04502, 0.8157, 0.0569, 0.7801, 0.0569, 0.792, 0.0569, 0.792, 0.0569, 0.7801, 0.06483, 0.8157, 0.06879, 0.8157, 0.06879, 0.8157, 0.06483, 0.8157, 0.06086, 0.8157, 0.0569, 0.8157, 0.0569, 0.8157, 0.06086, 0.8157, 0.05294, 0.8038, 0.04898, 0.8038, 0.04898, 0.8157, 0.05294, 0.8157, 0.06879, 0.8038, 0.06879, 0.792, 0.06879, 0.792, 0.06879, 0.8038, 0.0569, 0.8157, 0.06086, 0.8157, 0.06086, 0.8157, 0.0569, 0.8157, 0.05294, 0.8157, 0.05294, 0.8038, 0.05294, 0.8038, 0.05294, 0.8157, 0.06483, 0.8157, 0.06879, 0.8157, 0.06879, 0.8157, 0.06483, 0.8157, 0.0569, 0.7801, 0.0569, 0.792, 0.0569, 0.792, 0.0569, 0.7801, 0.06879, 0.8157, 0.06483, 0.8157, 0.06483, 0.8157, 0.06879, 0.8157, 0.0569, 0.8157, 0.06086, 0.8157, 0.06086, 0.8157, 0.0569, 0.8157, 0.06879, 0.8038, 0.06879, 0.792, 0.06879, 0.792, 0.06879, 0.8038, 0.06086, 0.8157, 0.0569, 0.8157, 0.0569, 0.8157, 0.06086, 0.8157, 0.04898, 0.8038, 0.04898, 0.8157, 0.04898, 0.8157, 0.04898, 0.8038, 0.04898, 0.8157, 0.06086, 0.8157, 0.05294, 0.8038, 0.05294, 0.8157, 0.05294, 0.8157, 0.05294, 0.8157, 0.06086, 0.8157, 0.04898, 0.8157, 0.4509, 0.5486, 0.453, 0.5486, 0.453, 0.56, 0.4509, 0.56, 0.4509, 0.56, 0.453, 0.56, 0.453, 0.5713, 0.4509, 0.5713, 0.4509, 0.5713, 0.453, 0.5713, 0.453, 0.5826, 0.4509, 0.5826, 0.4509, 0.594, 0.4509, 0.5826, 0.4509, 0.5826, 0.4509, 0.594, 0.4303, 0.5713, 0.4416, 0.5713, 0.4416, 0.5826, 0.4303, 0.5826, 0.453, 0.5713, 0.4643, 0.5713, 0.4643, 0.5826, 0.453, 0.5826, 0.4416, 0.5826, 0.4445, 0.5826, 0.4445, 0.594, 0.4416, 0.594, 0.4416, 0.5713, 0.4445, 0.5713, 0.4445, 0.5826, 0.4416, 0.5826, 0.4416, 0.56, 0.4445, 0.56, 0.4445, 0.5713, 0.4416, 0.5713, 0.4416, 0.5486, 0.4445, 0.5486, 0.4445, 0.56, 0.4416, 0.56, 0.4445, 0.5826, 0.4509, 0.5826, 0.4509, 0.594, 0.4445, 0.594, 0.4445, 0.5713, 0.4509, 0.5713, 0.4509, 0.5826, 0.4445, 0.5826, 0.4445, 0.56, 0.4509, 0.56, 0.4509, 0.5713, 0.4445, 0.5713, 0.4445, 0.5486, 0.4509, 0.5486, 0.4509, 0.56, 0.4445, 0.56, 0.4509, 0.5826, 0.453, 0.5826, 0.453, 0.594, 0.4509, 0.594, 0.453, 0.5826, 0.4643, 0.5826, 0.4643, 0.5826, 0.453, 0.5826, 0.453, 0.5486, 0.4509, 0.5486, 0.4509, 0.5486, 0.453, 0.5486, 0.4509, 0.5826, 0.453, 0.5826, 0.453, 0.5826, 0.4509, 0.5826, 0.4509, 0.594, 0.4509, 0.5826, 0.4509, 0.5826, 0.4509, 0.594, 0.4509, 0.5486, 0.4509, 0.5486, 0.4509, 0.5486, 0.4509, 0.5486, 0.4509, 0.5826, 0.4509, 0.594, 0.4509, 0.594, 0.4509, 0.5826, 0.4509, 0.5826, 0.4509, 0.5826, 0.4509, 0.5826, 0.4509, 0.5826, 0.0716, 0.7976, 0.07537, 0.7976, 0.07537, 0.8089, 0.0716, 0.8089, 0.06029, 0.775, 0.0716, 0.775, 0.0716, 0.7863, 0.06029, 0.7863, 0.06029, 0.7863, 0.0716, 0.7863, 0.0716, 0.7976, 0.06029, 0.7976, 0.06783, 0.7976, 0.0716, 0.7976, 0.0716, 0.8089, 0.06783, 0.8089, 0.06783, 0.8089, 0.0716, 0.8089, 0.0716, 0.8203, 0.06783, 0.8203, 0.05652, 0.7976, 0.06783, 0.8089, 0.06406, 0.8089, 0.05275, 0.7976, 0.07537, 0.7976, 0.07914, 0.7976, 0.07914, 0.8089, 0.07537, 0.8089, 0.07914, 0.7976, 0.08291, 0.7976, 0.08291, 0.8089, 0.07914, 0.8089, 0.0716, 0.8089, 0.06783, 0.8089, 0.06783, 0.8089, 0.0716, 0.8089, 0.05275, 0.7976, 0.05652, 0.7976, 0.05652, 0.8089, 0.05275, 0.8089, 0.06029, 0.8089, 0.06406, 0.8089, 0.06406, 0.8203, 0.06029, 0.8203, 0.06406, 0.8089, 0.06783, 0.8089, 0.06783, 0.8203, 0.06406, 0.8203, 0.06029, 0.7976, 0.06406, 0.7976, 0.06406, 0.8089, 0.06029, 0.8089, 0.06406, 0.7976, 0.06783, 0.7976, 0.06783, 0.8089, 0.06406, 0.8089, 0.05652, 0.7976, 0.06029, 0.7976, 0.06029, 0.8089, 0.05652, 0.8089, 0.04898, 0.7976, 0.05275, 0.7976, 0.05275, 0.8089, 0.04898, 0.8089, 0.06029, 0.775, 0.06029, 0.7863, 0.06029, 0.7863, 0.06029, 0.775, 0.06783, 0.8089, 0.0716, 0.8089, 0.0716, 0.8089, 0.06783, 0.8089, 0.06406, 0.8089, 0.06029, 0.8089, 0.06029, 0.8089, 0.06406, 0.8089, 0.05652, 0.7976, 0.05275, 0.7976, 0.05275, 0.8089, 0.05652, 0.8089, 0.0716, 0.7976, 0.0716, 0.7863, 0.0716, 0.7863, 0.0716, 0.7976, 0.06029, 0.8089, 0.06406, 0.8089, 0.06406, 0.8089, 0.06029, 0.8089, 0.05652, 0.8089, 0.05652, 0.7976, 0.05652, 0.7976, 0.05652, 0.8089, 0.06783, 0.8089, 0.0716, 0.8089, 0.0716, 0.8089, 0.06783, 0.8089, 0.06029, 0.775, 0.06029, 0.7863, 0.06029, 0.7863, 0.06029, 0.775, 0.0716, 0.8089, 0.06783, 0.8089, 0.06783, 0.8089, 0.0716, 0.8089, 0.06029, 0.8089, 0.06406, 0.8089, 0.06406, 0.8089, 0.06029, 0.8089, 0.0716, 0.7976, 0.0716, 0.7863, 0.0716, 0.7863, 0.0716, 0.7976, 0.06406, 0.8089, 0.06029, 0.8089, 0.06029, 0.8089, 0.06406, 0.8089, 0.05275, 0.7976, 0.05275, 0.8089, 0.05275, 0.8089, 0.05275, 0.7976, 0.05275, 0.8089, 0.06406, 0.8089, 0.05652, 0.7976, 0.05652, 0.8089, 0.05652, 0.8089, 0.05652, 0.8089, 0.06406, 0.8089, 0.05275, 0.8089, 0.4509, 0.5486, 0.453, 0.5486, 0.453, 0.56, 0.4509, 0.56, 0.4509, 0.56, 0.453, 0.56, 0.453, 0.5713, 0.4509, 0.5713, 0.4509, 0.5713, 0.453, 0.5713, 0.453, 0.5826, 0.4509, 0.5826, 0.4509, 0.594, 0.4509, 0.5826, 0.4509, 0.5826, 0.4509, 0.594, 0.4303, 0.5713, 0.4416, 0.5713, 0.4416, 0.5826, 0.4303, 0.5826, 0.453, 0.5713, 0.4643, 0.5713, 0.4643, 0.5826, 0.453, 0.5826, 0.4416, 0.5826, 0.4445, 0.5826, 0.4445, 0.594, 0.4416, 0.594, 0.4416, 0.5713, 0.4445, 0.5713, 0.4445, 0.5826, 0.4416, 0.5826, 0.4416, 0.56, 0.4445, 0.56, 0.4445, 0.5713, 0.4416, 0.5713, 0.4416, 0.5486, 0.4445, 0.5486, 0.4445, 0.56, 0.4416, 0.56, 0.4445, 0.5826, 0.4509, 0.5826, 0.4509, 0.594, 0.4445, 0.594, 0.4445, 0.5713, 0.4509, 0.5713, 0.4509, 0.5826, 0.4445, 0.5826, 0.4445, 0.56, 0.4509, 0.56, 0.4509, 0.5713, 0.4445, 0.5713, 0.4445, 0.5486, 0.4509, 0.5486, 0.4509, 0.56, 0.4445, 0.56, 0.4509, 0.5826, 0.453, 0.5826, 0.453, 0.594, 0.4509, 0.594, 0.453, 0.5826, 0.4643, 0.5826, 0.4643, 0.5826, 0.453, 0.5826, 0.453, 0.5486, 0.4509, 0.5486, 0.4509, 0.5486, 0.453, 0.5486, 0.4509, 0.5826, 0.453, 0.5826, 0.453, 0.5826, 0.4509, 0.5826, 0.4509, 0.594, 0.4509, 0.5826, 0.4509, 0.5826, 0.4509, 0.594, 0.4509, 0.5486, 0.4509, 0.5486, 0.4509, 0.5486, 0.4509, 0.5486, 0.4509, 0.5826, 0.4509, 0.594, 0.4509, 0.594, 0.4509, 0.5826, 0.4509, 0.5826, 0.4509, 0.5826, 0.4509, 0.5826, 0.4509, 0.5826, 0.05863, 0.8007, 0.06202, 0.8007, 0.06202, 0.8109, 0.05863, 0.8109, 0.04845, 0.7804, 0.05863, 0.7804, 0.05863, 0.7906, 0.04845, 0.7906, 0.04845, 0.7906, 0.05863, 0.7906, 0.05863, 0.8007, 0.04845, 0.8007, 0.05524, 0.8007, 0.05863, 0.8007, 0.05863, 0.8109, 0.05524, 0.8109, 0.05524, 0.8109, 0.05863, 0.8109, 0.05863, 0.8211, 0.05524, 0.8211, 0.04506, 0.8007, 0.05524, 0.8109, 0.05185, 0.8109, 0.04167, 0.8007, 0.06202, 0.8007, 0.06542, 0.8007, 0.06542, 0.8109, 0.06202, 0.8109, 0.06542, 0.8007, 0.06881, 0.8007, 0.06881, 0.8109, 0.06542, 0.8109, 0.05863, 0.8109, 0.05524, 0.8109, 0.05524, 0.8109, 0.05863, 0.8109, 0.04167, 0.8007, 0.04506, 0.8007, 0.04506, 0.8109, 0.04167, 0.8109, 0.04845, 0.8109, 0.05185, 0.8109, 0.05185, 0.8211, 0.04845, 0.8211, 0.05185, 0.8109, 0.05524, 0.8109, 0.05524, 0.8211, 0.05185, 0.8211, 0.04845, 0.8007, 0.05185, 0.8007, 0.05185, 0.8109, 0.04845, 0.8109, 0.05185, 0.8007, 0.05524, 0.8007, 0.05524, 0.8109, 0.05185, 0.8109, 0.04506, 0.8007, 0.04845, 0.8007, 0.04845, 0.8109, 0.04506, 0.8109, 0.03828, 0.8007, 0.04167, 0.8007, 0.04167, 0.8109, 0.03828, 0.8109, 0.04845, 0.7804, 0.04845, 0.7906, 0.04845, 0.7906, 0.04845, 0.7804, 0.05524, 0.8109, 0.05863, 0.8109, 0.05863, 0.8109, 0.05524, 0.8109, 0.05185, 0.8109, 0.04845, 0.8109, 0.04845, 0.8109, 0.05185, 0.8109, 0.04506, 0.8007, 0.04167, 0.8007, 0.04167, 0.8109, 0.04506, 0.8109, 0.05863, 0.8007, 0.05863, 0.7906, 0.05863, 0.7906, 0.05863, 0.8007, 0.04845, 0.8109, 0.05185, 0.8109, 0.05185, 0.8109, 0.04845, 0.8109, 0.04506, 0.8109, 0.04506, 0.8007, 0.04506, 0.8007, 0.04506, 0.8109, 0.05524, 0.8109, 0.05863, 0.8109, 0.05863, 0.8109, 0.05524, 0.8109, 0.04845, 0.7804, 0.04845, 0.7906, 0.04845, 0.7906, 0.04845, 0.7804, 0.05863, 0.8109, 0.05524, 0.8109, 0.05524, 0.8109, 0.05863, 0.8109, 0.04845, 0.8109, 0.05185, 0.8109, 0.05185, 0.8109, 0.04845, 0.8109, 0.05863, 0.8007, 0.05863, 0.7906, 0.05863, 0.7906, 0.05863, 0.8007, 0.05185, 0.8109, 0.04845, 0.8109, 0.04845, 0.8109, 0.05185, 0.8109, 0.04167, 0.8007, 0.04167, 0.8109, 0.04167, 0.8109, 0.04167, 0.8007, 0.04167, 0.8109, 0.05185, 0.8109, 0.04506, 0.8007, 0.04506, 0.8109, 0.04506, 0.8109, 0.04506, 0.8109, 0.05185, 0.8109, 0.04167, 0.8109])
me_cube_008.materials.append(mat_colorpalette_021)
me_cube_008.use_remesh_fix_poles = True
me_cube_008.use_remesh_preserve_attributes = False
me_cube_008.use_mirror_vertex_groups = False
me_cube_008.update()

# ---- objects
ob_backpack = bpy.data.objects.new('Backpack', me_cube_008)

# ---- transforms, parenting, visibility, modifiers, constraints
ob_backpack.location = (0.0, 0.0, 0.0)
ob_backpack.scale = (0.4353, 0.158, 0.4353)
ob_backpack.lineart.crease_threshold = 0.0

# ---- collection membership
col_collection.objects.link(ob_backpack)

# ---- scene / render settings (as saved in the file)
scene.frame_start = 1; scene.frame_end = 250; scene.frame_set(1)
scene.render.engine = 'BLENDER_EEVEE_NEXT'
scene.cycles.use_denoising = False
scene.cycles.samples = 128
scene.cycles.sampling_pattern = 'TABULATED_SOBOL'
scene.cycles.use_adaptive_sampling = False
scene.cycles.use_light_tree = False
scene.view_settings.view_transform = 'Filmic'
bpy.context.view_layer.update()

# ---- added for rendering (the .blend has no active camera and no usable light): camera, sun
cam_auto = bpy.data.cameras.new('AutoCamera')
cam_auto.lens = 50.0
cam_auto.sensor_width = 36.0
cam_auto.clip_end = 1000.0
ob_auto_camera = bpy.data.objects.new('AutoCamera', cam_auto)
scene.collection.objects.link(ob_auto_camera)
ob_auto_camera.location = (1.60619, -1.98532, 1.47829)
ob_auto_camera.rotation_euler = (1.09748, -7.21219e-08, 0.694738)
scene.camera = ob_auto_camera
light_auto_sun = bpy.data.lights.new('AutoSun', 'SUN')
light_auto_sun.energy = 3.0
light_auto_sun.angle = 0.0523599
ob_auto_sun = bpy.data.objects.new('AutoSun', light_auto_sun)
scene.collection.objects.link(ob_auto_sun)
ob_auto_sun.rotation_euler = (0.872665, 0.174533, 0.523599)
bpy.context.view_layer.update()
